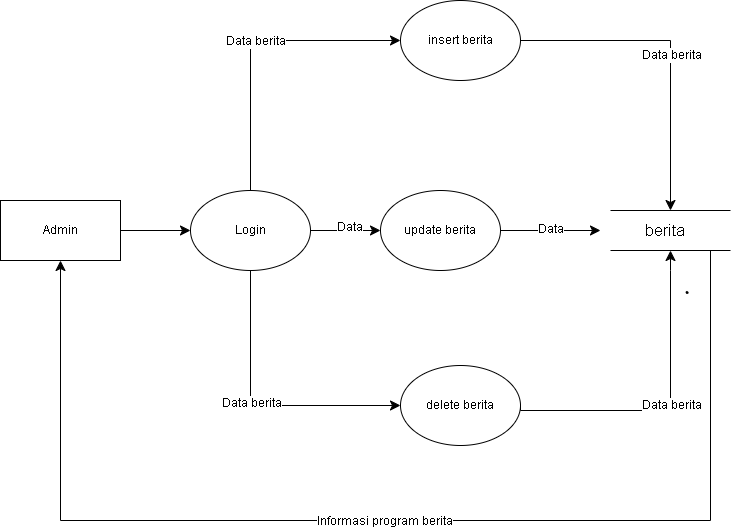

The diagram above was exported from draw.io. Its source (the exported page's mxGraphModel, read from the mxfile embedded in the PNG):
<mxGraphModel dx="657" dy="788" grid="1" gridSize="10" guides="1" tooltips="1" connect="1" arrows="1" fold="1" page="1" pageScale="1" pageWidth="827" pageHeight="1169" math="0" shadow="0">
  <root>
    <mxCell id="WIyWlLk6GJQsqaUBKTNV-0" />
    <mxCell id="WIyWlLk6GJQsqaUBKTNV-1" parent="WIyWlLk6GJQsqaUBKTNV-0" />
    <mxCell id="S0GkjlMz4Ds6V8yotLHn-3" style="edgeStyle=none;curved=1;rounded=0;orthogonalLoop=1;jettySize=auto;html=1;entryX=0;entryY=0.5;entryDx=0;entryDy=0;fontSize=12;startSize=8;endSize=8;" parent="WIyWlLk6GJQsqaUBKTNV-1" source="S0GkjlMz4Ds6V8yotLHn-0" target="S0GkjlMz4Ds6V8yotLHn-1" edge="1">
      <mxGeometry relative="1" as="geometry" />
    </mxCell>
    <mxCell id="S0GkjlMz4Ds6V8yotLHn-0" value="Admin" style="rounded=0;whiteSpace=wrap;html=1;" parent="WIyWlLk6GJQsqaUBKTNV-1" vertex="1">
      <mxGeometry x="70" y="420" width="120" height="60" as="geometry" />
    </mxCell>
    <mxCell id="S0GkjlMz4Ds6V8yotLHn-43" style="edgeStyle=none;curved=1;rounded=0;orthogonalLoop=1;jettySize=auto;html=1;entryX=0;entryY=0.5;entryDx=0;entryDy=0;fontSize=12;startSize=8;endSize=8;" parent="WIyWlLk6GJQsqaUBKTNV-1" source="S0GkjlMz4Ds6V8yotLHn-1" target="S0GkjlMz4Ds6V8yotLHn-5" edge="1">
      <mxGeometry relative="1" as="geometry" />
    </mxCell>
    <mxCell id="S0GkjlMz4Ds6V8yotLHn-45" value="Data" style="edgeLabel;html=1;align=center;verticalAlign=middle;resizable=0;points=[];fontSize=12;" parent="S0GkjlMz4Ds6V8yotLHn-43" connectable="0" vertex="1">
      <mxGeometry x="0.0786" y="4" relative="1" as="geometry">
        <mxPoint as="offset" />
      </mxGeometry>
    </mxCell>
    <mxCell id="S0GkjlMz4Ds6V8yotLHn-1" value="Login" style="ellipse;whiteSpace=wrap;html=1;" parent="WIyWlLk6GJQsqaUBKTNV-1" vertex="1">
      <mxGeometry x="260" y="410" width="120" height="80" as="geometry" />
    </mxCell>
    <mxCell id="S0GkjlMz4Ds6V8yotLHn-2" value="insert berita" style="ellipse;whiteSpace=wrap;html=1;" parent="WIyWlLk6GJQsqaUBKTNV-1" vertex="1">
      <mxGeometry x="470" y="220" width="120" height="80" as="geometry" />
    </mxCell>
    <mxCell id="S0GkjlMz4Ds6V8yotLHn-44" style="edgeStyle=none;curved=1;rounded=0;orthogonalLoop=1;jettySize=auto;html=1;fontSize=12;startSize=8;endSize=8;" parent="WIyWlLk6GJQsqaUBKTNV-1" source="S0GkjlMz4Ds6V8yotLHn-5" target="S0GkjlMz4Ds6V8yotLHn-15" edge="1">
      <mxGeometry relative="1" as="geometry" />
    </mxCell>
    <mxCell id="S0GkjlMz4Ds6V8yotLHn-46" value="Data" style="edgeLabel;html=1;align=center;verticalAlign=middle;resizable=0;points=[];fontSize=12;" parent="S0GkjlMz4Ds6V8yotLHn-44" connectable="0" vertex="1">
      <mxGeometry x="-0.02" y="2" relative="1" as="geometry">
        <mxPoint as="offset" />
      </mxGeometry>
    </mxCell>
    <mxCell id="S0GkjlMz4Ds6V8yotLHn-5" value="update berita" style="ellipse;whiteSpace=wrap;html=1;" parent="WIyWlLk6GJQsqaUBKTNV-1" vertex="1">
      <mxGeometry x="450" y="410" width="120" height="80" as="geometry" />
    </mxCell>
    <mxCell id="S0GkjlMz4Ds6V8yotLHn-10" value="delete berita" style="ellipse;whiteSpace=wrap;html=1;" parent="WIyWlLk6GJQsqaUBKTNV-1" vertex="1">
      <mxGeometry x="470" y="585" width="120" height="80" as="geometry" />
    </mxCell>
    <mxCell id="S0GkjlMz4Ds6V8yotLHn-19" value="" style="group" parent="WIyWlLk6GJQsqaUBKTNV-1" connectable="0" vertex="1">
      <mxGeometry x="670" y="430" width="130" height="40" as="geometry" />
    </mxCell>
    <mxCell id="S0GkjlMz4Ds6V8yotLHn-12" value="" style="endArrow=none;html=1;rounded=0;fontSize=12;startSize=8;endSize=8;curved=1;" parent="S0GkjlMz4Ds6V8yotLHn-19" edge="1">
      <mxGeometry width="50" height="50" relative="1" as="geometry">
        <mxPoint x="10" as="sourcePoint" />
        <mxPoint x="130" as="targetPoint" />
      </mxGeometry>
    </mxCell>
    <mxCell id="S0GkjlMz4Ds6V8yotLHn-13" value="" style="endArrow=none;html=1;rounded=0;fontSize=12;startSize=8;endSize=8;curved=1;" parent="S0GkjlMz4Ds6V8yotLHn-19" edge="1">
      <mxGeometry width="50" height="50" relative="1" as="geometry">
        <mxPoint x="10" y="40" as="sourcePoint" />
        <mxPoint x="130" y="40" as="targetPoint" />
      </mxGeometry>
    </mxCell>
    <mxCell id="S0GkjlMz4Ds6V8yotLHn-15" value="berita" style="text;strokeColor=none;fillColor=none;html=1;align=center;verticalAlign=middle;whiteSpace=wrap;rounded=0;fontSize=16;" parent="S0GkjlMz4Ds6V8yotLHn-19" vertex="1">
      <mxGeometry y="10" width="130" height="20" as="geometry" />
    </mxCell>
    <mxCell id="S0GkjlMz4Ds6V8yotLHn-27" value="" style="endArrow=classic;html=1;rounded=0;fontSize=12;startSize=8;endSize=8;edgeStyle=orthogonalEdgeStyle;entryX=0.5;entryY=1;entryDx=0;entryDy=0;" parent="WIyWlLk6GJQsqaUBKTNV-1" target="S0GkjlMz4Ds6V8yotLHn-0" edge="1">
      <mxGeometry relative="1" as="geometry">
        <mxPoint x="780" y="470" as="sourcePoint" />
        <mxPoint x="120" y="800" as="targetPoint" />
        <Array as="points">
          <mxPoint x="780" y="740" />
          <mxPoint x="130" y="740" />
        </Array>
      </mxGeometry>
    </mxCell>
    <mxCell id="S0GkjlMz4Ds6V8yotLHn-33" value="Informasi program berita" style="edgeLabel;html=1;align=center;verticalAlign=middle;resizable=0;points=[];fontSize=12;" parent="S0GkjlMz4Ds6V8yotLHn-27" connectable="0" vertex="1">
      <mxGeometry x="0.0117" relative="1" as="geometry">
        <mxPoint as="offset" />
      </mxGeometry>
    </mxCell>
    <mxCell id="S0GkjlMz4Ds6V8yotLHn-29" value="" style="endArrow=classic;html=1;rounded=0;fontSize=12;startSize=8;endSize=8;edgeStyle=orthogonalEdgeStyle;entryX=0;entryY=0.5;entryDx=0;entryDy=0;exitX=0.5;exitY=0;exitDx=0;exitDy=0;" parent="WIyWlLk6GJQsqaUBKTNV-1" source="S0GkjlMz4Ds6V8yotLHn-1" target="S0GkjlMz4Ds6V8yotLHn-2" edge="1">
      <mxGeometry relative="1" as="geometry">
        <mxPoint x="640" y="-60" as="sourcePoint" />
        <mxPoint x="30" y="-50" as="targetPoint" />
        <Array as="points">
          <mxPoint x="320" y="260" />
        </Array>
      </mxGeometry>
    </mxCell>
    <mxCell id="S0GkjlMz4Ds6V8yotLHn-37" value="Data berita" style="edgeLabel;html=1;align=center;verticalAlign=middle;resizable=0;points=[];fontSize=12;" parent="S0GkjlMz4Ds6V8yotLHn-29" connectable="0" vertex="1">
      <mxGeometry x="0.0252" relative="1" as="geometry">
        <mxPoint as="offset" />
      </mxGeometry>
    </mxCell>
    <mxCell id="S0GkjlMz4Ds6V8yotLHn-34" value="" style="endArrow=classic;html=1;rounded=0;fontSize=12;startSize=8;endSize=8;edgeStyle=orthogonalEdgeStyle;entryX=0;entryY=0.5;entryDx=0;entryDy=0;exitX=0.5;exitY=1;exitDx=0;exitDy=0;" parent="WIyWlLk6GJQsqaUBKTNV-1" source="S0GkjlMz4Ds6V8yotLHn-1" target="S0GkjlMz4Ds6V8yotLHn-10" edge="1">
      <mxGeometry relative="1" as="geometry">
        <mxPoint x="330" y="420" as="sourcePoint" />
        <mxPoint x="480" y="270" as="targetPoint" />
        <Array as="points">
          <mxPoint x="320" y="625" />
        </Array>
      </mxGeometry>
    </mxCell>
    <mxCell id="VMiXXWJKxTdpJ139X-T9-0" value="Data berita" style="edgeLabel;html=1;align=center;verticalAlign=middle;resizable=0;points=[];fontSize=12;" parent="S0GkjlMz4Ds6V8yotLHn-34" connectable="0" vertex="1">
      <mxGeometry x="-0.072" relative="1" as="geometry">
        <mxPoint as="offset" />
      </mxGeometry>
    </mxCell>
    <mxCell id="S0GkjlMz4Ds6V8yotLHn-38" value="" style="endArrow=classic;html=1;rounded=0;fontSize=12;startSize=8;endSize=8;edgeStyle=orthogonalEdgeStyle;exitX=1;exitY=0.5;exitDx=0;exitDy=0;" parent="WIyWlLk6GJQsqaUBKTNV-1" source="S0GkjlMz4Ds6V8yotLHn-2" edge="1">
      <mxGeometry relative="1" as="geometry">
        <mxPoint x="660.02" y="380" as="sourcePoint" />
        <mxPoint x="740" y="430" as="targetPoint" />
        <Array as="points">
          <mxPoint x="740" y="260" />
        </Array>
      </mxGeometry>
    </mxCell>
    <mxCell id="S0GkjlMz4Ds6V8yotLHn-39" value="Data berita" style="edgeLabel;html=1;align=center;verticalAlign=middle;resizable=0;points=[];fontSize=12;" parent="S0GkjlMz4Ds6V8yotLHn-38" connectable="0" vertex="1">
      <mxGeometry x="0.0252" relative="1" as="geometry">
        <mxPoint as="offset" />
      </mxGeometry>
    </mxCell>
    <mxCell id="S0GkjlMz4Ds6V8yotLHn-40" value="" style="endArrow=classic;html=1;rounded=0;fontSize=12;startSize=8;endSize=8;edgeStyle=orthogonalEdgeStyle;exitX=1;exitY=0.5;exitDx=0;exitDy=0;" parent="WIyWlLk6GJQsqaUBKTNV-1" source="S0GkjlMz4Ds6V8yotLHn-10" edge="1">
      <mxGeometry relative="1" as="geometry">
        <mxPoint x="600" y="270" as="sourcePoint" />
        <mxPoint x="740" y="470" as="targetPoint" />
        <Array as="points">
          <mxPoint x="590" y="630" />
          <mxPoint x="740" y="630" />
          <mxPoint x="740" y="490" />
        </Array>
      </mxGeometry>
    </mxCell>
    <mxCell id="S0GkjlMz4Ds6V8yotLHn-41" value="Data berita" style="edgeLabel;html=1;align=center;verticalAlign=middle;resizable=0;points=[];fontSize=12;" parent="S0GkjlMz4Ds6V8yotLHn-40" connectable="0" vertex="1">
      <mxGeometry x="0.0252" relative="1" as="geometry">
        <mxPoint as="offset" />
      </mxGeometry>
    </mxCell>
    <mxCell id="S0GkjlMz4Ds6V8yotLHn-42" value="" style="shape=stencil(fZbdcgIhDIWfZm8zQAg/17Z9j85U606tdqz9e/tmZ0c0uJ47xP0I5JwEBl59bp8/1kNwn6fj4W39M76ctgM/DCGM++36OJ50NPDjwKvN4bh+PR6+9i/z74/n6ctp9H74nlb4nbmSKZeJCu5vngmZ6jzzNAO7cX8FVKEsBuBKrgKg9oAE8gkCbLeUhEoEQKSUDZDLeWYRKIl8MEDRmHwfyBrBG6Amyu4+kDxxMoB3jhwgYu7TVAsVkFcWCs4CTBEoF4RctKeOxHIf8IXYpikHikAIf+MNUW94AGSSaoAoFIE3AlOyeWU+p2E5S9yfQZcQILVuQOwZdJNoS9Ls3wA5u2XZTIHECqeJ9kDpSaauRiNVcAY1QhdBzeLBli5WazpkSsBLV25uRaqWRyFawTQzRRIQYirJzq5atkBqLfouwqUxLBepthWb10vrWZY6UOAeyKCCtDV625mm9gmUC4Wc3VLJMMIE1BsA2FW9JraVlQB7n3c9oMKhCLEvIM1zBPZ25/umNQ1tVEC2G+fFCC8g398O2hNQuQlVu752DBfA+q0ptnqO5JFmeuIuo9DY7KjY71UxdJV4EntifPWorW++R/dC4t7V3DlIB5cHx2bc7eb3yvX//QNFp+bHDT/+Aw==);lineShape=1;strokeColor=default;" parent="WIyWlLk6GJQsqaUBKTNV-1" vertex="1">
      <mxGeometry x="755.5283170176983" y="510.9480468577166" width="1.9468915717144835" height="1.9438484234819953" as="geometry" />
    </mxCell>
  </root>
</mxGraphModel>